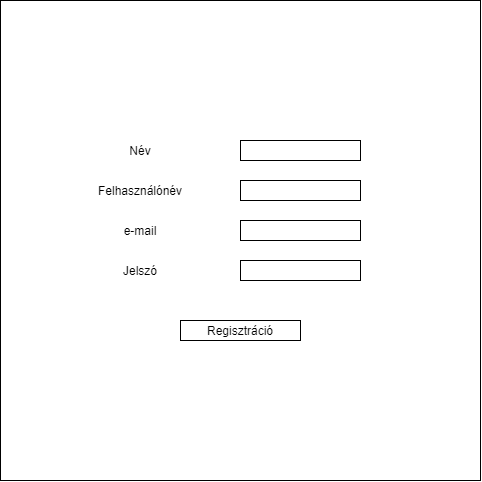

The diagram above was exported from draw.io. Its source (the exported page's mxGraphModel, read from the mxfile embedded in the PNG):
<mxGraphModel dx="985" dy="589" grid="1" gridSize="10" guides="1" tooltips="1" connect="1" arrows="1" fold="1" page="1" pageScale="1" pageWidth="827" pageHeight="1169" math="0" shadow="0">
  <root>
    <mxCell id="0" />
    <mxCell id="1" parent="0" />
    <mxCell id="7HXQHMHZMgX5lJi-Kz6b-1" value="" style="whiteSpace=wrap;html=1;aspect=fixed;" vertex="1" parent="1">
      <mxGeometry x="140" y="20" width="480" height="480" as="geometry" />
    </mxCell>
    <mxCell id="7HXQHMHZMgX5lJi-Kz6b-2" value="" style="rounded=0;whiteSpace=wrap;html=1;" vertex="1" parent="1">
      <mxGeometry x="380" y="160" width="120" height="20" as="geometry" />
    </mxCell>
    <mxCell id="7HXQHMHZMgX5lJi-Kz6b-3" value="Név" style="text;html=1;strokeColor=none;fillColor=none;align=center;verticalAlign=middle;whiteSpace=wrap;rounded=0;" vertex="1" parent="1">
      <mxGeometry x="260" y="160" width="40" height="20" as="geometry" />
    </mxCell>
    <mxCell id="7HXQHMHZMgX5lJi-Kz6b-5" value="" style="rounded=0;whiteSpace=wrap;html=1;" vertex="1" parent="1">
      <mxGeometry x="380" y="200" width="120" height="20" as="geometry" />
    </mxCell>
    <mxCell id="7HXQHMHZMgX5lJi-Kz6b-6" value="Felhasználónév" style="text;html=1;strokeColor=none;fillColor=none;align=center;verticalAlign=middle;whiteSpace=wrap;rounded=0;" vertex="1" parent="1">
      <mxGeometry x="260" y="200" width="40" height="20" as="geometry" />
    </mxCell>
    <mxCell id="7HXQHMHZMgX5lJi-Kz6b-7" value="" style="rounded=0;whiteSpace=wrap;html=1;" vertex="1" parent="1">
      <mxGeometry x="380" y="240" width="120" height="20" as="geometry" />
    </mxCell>
    <mxCell id="7HXQHMHZMgX5lJi-Kz6b-8" value="e-mail" style="text;html=1;strokeColor=none;fillColor=none;align=center;verticalAlign=middle;whiteSpace=wrap;rounded=0;" vertex="1" parent="1">
      <mxGeometry x="260" y="240" width="40" height="20" as="geometry" />
    </mxCell>
    <mxCell id="7HXQHMHZMgX5lJi-Kz6b-9" value="" style="rounded=0;whiteSpace=wrap;html=1;" vertex="1" parent="1">
      <mxGeometry x="380" y="280" width="120" height="20" as="geometry" />
    </mxCell>
    <mxCell id="7HXQHMHZMgX5lJi-Kz6b-10" value="Jelszó" style="text;html=1;strokeColor=none;fillColor=none;align=center;verticalAlign=middle;whiteSpace=wrap;rounded=0;" vertex="1" parent="1">
      <mxGeometry x="260" y="280" width="40" height="20" as="geometry" />
    </mxCell>
    <mxCell id="7HXQHMHZMgX5lJi-Kz6b-13" value="Regisztráció" style="rounded=0;whiteSpace=wrap;html=1;" vertex="1" parent="1">
      <mxGeometry x="320" y="340" width="120" height="20" as="geometry" />
    </mxCell>
  </root>
</mxGraphModel>